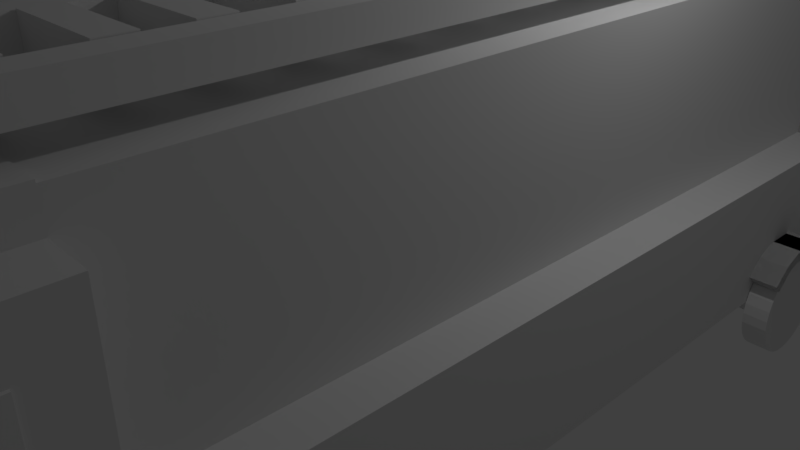# Source: Truck.blend  (saved by Blender 2.79.0; exported with 4.5.12 LTS)
import bpy
from mathutils import Matrix  # noqa: F401  (used for matrix-valued properties, if any)

bpy.ops.wm.read_factory_settings(use_empty=True)
scene = bpy.context.scene
scene.name = 'Scene'

# ---- collections
col_collection_1 = bpy.data.collections.new('Collection 1'); scene.collection.children.link(col_collection_1)

# ---- materials (node trees are filled in below, after node groups)
mat_material = bpy.data.materials.new('Material')
mat_material.alpha_threshold = 0.0
mat_material.use_transparent_shadow = False
mat_material.roughness = 0.5
mat_material.line_color = (0.0, 0.0, 0.0, 1.0)

# ---- material node trees

# ---- world
world_world = bpy.data.worlds.new('World'); scene.world = world_world
world_world.color = (0.05088, 0.05088, 0.05088)
world_world.use_sun_shadow = False
world_world.sun_shadow_jitter_overblur = 0.0
world_world.cycles.sampling_method = 'MANUAL'

# ---- cameras
cam_camera = bpy.data.cameras.new('Camera')
cam_camera.clip_end = 100.0
cam_camera.lens = 35.0
cam_camera.sensor_width = 32.0
cam_camera.sensor_height = 18.0
cam_camera.ortho_scale = 7.314
cam_camera.dof.focus_distance = 0.0
cam_camera.dof.aperture_fstop = 128.0

# ---- lights
light_lamp = bpy.data.lights.new('Lamp', 'POINT')
light_lamp.transmission_factor = 0.0
light_lamp.cutoff_distance = 30.0
light_lamp.energy = 100.0
light_lamp.shadow_buffer_clip_start = 1.001
light_lamp.shadow_soft_size = 0.1
light_lamp.shadow_maximum_resolution = 0.006
light_lamp.use_absolute_resolution = True

# ---- meshes
me_cube = bpy.data.meshes.new('Cube')
me_cube.from_pydata([(1.0, 5.0, -0.2159), (1.0, -5.0, -0.2159), (-1.0, -5.0, -0.2159), (-1.0, 5.0, -0.2159), (1.0, 5.0, 0.2159), (1.0, -5.0, 0.2159), (-1.0, -5.0, 0.2159), (-1.0, 5.0, 0.2159), (3.071, 5.0, -0.2159), (3.071, -5.0, -0.2159), (3.071, 5.0, 0.2159), (3.071, -5.0, 0.2159), (-2.849, -5.0, -0.2159), (-2.849, 5.0, -0.2159), (-2.849, -5.0, 0.2159), (-2.849, 5.0, 0.2159), (-2.849, -5.0, 1.216), (-2.849, 5.0, 1.216), (-3.349, -5.0, 1.216), (-3.349, 5.0, 1.216), (3.071, 5.0, 1.216), (3.071, -5.0, 1.216), (3.571, 5.0, 1.216), (3.571, -5.0, 1.216), (3.071, -6.0, 0.2159), (-3.318, -7.0, 3.153), (3.071, -5.0, 1.216), (3.071, -6.0, 1.216), (3.071, -7.0, -0.2159), (-2.849, -7.0, -0.2159), (-2.849, -7.0, 0.2159), (1.0, -7.0, 1.216), (3.071, -7.0, 1.216), (-1.0, -7.0, 1.216), (-2.849, -7.0, 1.216), (-2.849, -8.0, 0.2159), (3.071, -8.0, 1.216), (-2.849, -8.0, 1.216), (1.0, -9.0, 1.216), (3.071, -9.0, 1.216), (-1.0, -9.0, 1.216), (-2.849, -9.0, 1.216), (3.071, -6.0, 0.2159), (3.071, -6.0, 1.216), (3.071, -5.0, 0.2159), (3.071, -5.0, 1.216), (3.566, -6.0, 0.2159), (3.566, -7.0, 0.2159), (-3.318, -5.0, 0.2159), (-3.318, -7.0, 0.2159), (-2.849, -7.0, 3.153), (-2.849, -5.0, 3.153), (3.071, -6.0, 3.153), (3.071, -7.0, 3.153), (3.071, -6.0, 3.153), (3.071, -5.0, 3.153), (3.566, -7.0, 3.153), (3.566, -6.0, 3.153), (3.566, -6.0, 3.153), (3.566, -5.0, 3.153), (-3.318, -5.0, 3.153), (1.0, -7.0, 1.216), (3.071, -7.0, 1.216), (-1.0, -7.0, 1.216), (-2.849, -7.0, 1.216), (3.071, -8.0, 1.216), (-2.849, -8.0, 1.216), (1.0, -9.0, 1.216), (3.071, -9.0, 1.216), (-1.0, -9.0, 1.216), (-2.849, -9.0, 1.216), (-2.849, -5.0, -0.4338), (-2.849, 5.0, -0.4338), (-3.349, -5.0, -0.4338), (-3.349, 5.0, -0.4338), (3.071, 5.0, -0.475), (3.071, -5.0, -0.475), (3.571, 5.0, -0.475), (3.571, -5.0, -0.475), (-3.495, -5.0, 0.2159), (-3.495, -5.0, -0.2159), (-3.495, -7.0, 0.2159), (-3.495, -7.0, -0.2159), (-3.318, -5.0, 0.4659), (-3.318, -7.0, 0.4659), (-3.318, -5.5, 0.4659), (-3.318, -6.5, 0.4659), (-3.318, -5.5, 2.669), (-3.318, -6.5, 2.669), (-3.428, -5.0, 0.2159), (-3.428, -7.0, 0.2159), (-3.428, -5.0, 0.4659), (-3.428, -7.0, 0.4659), (-3.387, -5.5, 0.4659), (-3.387, -6.5, 0.4659), (-3.387, -5.5, 2.669), (-3.387, -6.5, 2.669), (3.751, -5.0, -0.2159), (3.751, -5.0, 0.2159), (3.751, -7.0, -0.2159), (3.751, -7.0, 0.2159), (3.566, -6.0, 2.669), (3.566, -6.0, 2.669), (3.566, -6.0, 0.4659), (3.566, -7.0, 0.4659), (3.566, -6.0, 0.4659), (3.566, -5.0, 0.4659), (3.566, -5.5, 2.669), (3.566, -5.5, 0.4659), (3.566, -6.5, 0.4659), (3.566, -6.5, 2.669), (3.658, -7.0, 0.2159), (3.658, -5.0, 0.2159), (3.658, -6.0, 0.2159), (3.658, -6.0, 0.4659), (3.658, -7.0, 0.4659), (3.658, -6.0, 0.2159), (3.658, -6.0, 0.4659), (3.658, -5.0, 0.4659), (3.597, -6.0, 2.669), (3.597, -6.0, 0.4659), (3.597, -6.0, 0.4659), (3.597, -5.5, 0.4659), (3.597, -6.0, 2.669), (3.597, -5.5, 2.669), (3.597, -6.5, 0.4659), (3.597, -6.5, 2.669), (-2.849, -7.0, 1.216), (-2.849, -8.0, 1.216), (-2.849, -9.0, 1.216), (-2.849, -7.0, 3.153), (-2.849, -7.0, 1.216), (-2.849, -8.0, 1.216), (-2.849, -8.0, 0.2159), (-2.849, -7.0, 0.2159), (-2.935, -8.0, 0.2159), (-2.935, -7.0, 0.2159), (-2.935, -7.0, -0.2159), (-2.935, -8.0, 1.216), (-2.935, -9.0, 1.216), (-2.935, -9.0, -0.2159), (-2.935, -7.0, 1.216), (-2.935, -8.0, 1.216), (-2.935, -8.0, 0.2159), (-2.935, -7.0, 0.2159), (3.17, -7.0, -0.2159), (3.17, -7.0, 1.216), (3.17, -9.0, 1.216), (3.17, -9.0, -0.2159), (3.071, 5.0, 3.479), (3.071, -5.0, 3.479), (-2.849, -5.0, 3.479), (-2.849, 5.0, 3.479), (3.071, 5.0, 1.216), (3.071, -5.0, 1.216), (3.571, 5.0, 1.216), (3.571, -5.0, 1.216), (-2.849, -5.0, 3.504), (3.071, -5.0, 3.504), (-2.849, -7.0, 3.504), (3.071, -7.0, 3.504), (2.036, 5.0, 0.2159), (-1.924, 5.0, 0.2159), (-2.387, 5.0, 3.479), (3.071, 5.0, 1.032), (2.036, 5.0, 1.032), (-1.924, 5.0, 1.032), (-2.387, 5.0, 1.032), (2.553, 5.0, 1.032), (2.553, 5.0, 2.663), (-2.387, 5.0, 2.663), (-2.387, 5.305, 1.032), (2.553, 5.305, 1.032), (2.553, 5.305, 2.663), (-2.387, 5.305, 2.663), (-1.924, 5.212, 0.2159), (2.036, 5.212, 0.2159), (2.036, 5.212, 1.032), (-1.924, 5.212, 1.032), (2.036, 5.0, -0.3106), (-1.924, 5.0, -0.3106), (-1.924, 5.212, -0.3106), (2.036, 5.212, -0.3106)], [], [(0, 3, 2, 1), (4, 5, 6, 7), (0, 1, 5, 4), (1, 2, 6, 5), (2, 3, 7, 6), (4, 7, 3, 0), (11, 10, 164, 149, 150), (24, 11, 44, 42), (9, 8, 75, 76), (28, 32, 146, 145), (14, 15, 17, 16), (152, 163, 170, 167, 166, 162, 161, 165, 168, 164, 10, 20, 22, 77, 75, 8, 13, 72, 74, 19, 17, 15), (19, 74, 73, 18), (32, 36, 39, 147, 146), (125, 120, 119, 126), (78, 77, 22, 23), (51, 50, 159, 157), (16, 17, 19, 18), (22, 20, 153, 155), (10, 11, 21, 20), (101, 123, 124, 107), (45, 55, 59, 106, 118, 112, 44), (110, 102, 57, 56, 104, 109), (45, 43, 54, 55), (89, 90, 92, 91), (42, 116, 117, 105, 121, 123, 101, 58, 54, 43), (134, 133, 143, 144), (167, 170, 174, 171), (9, 97, 99, 28, 145, 148, 140, 137, 29, 82, 80, 12, 13, 8), (122, 124, 123, 121), (37, 35, 135, 138), (30, 35, 133, 134), (41, 139, 140, 148, 147, 39, 38, 40), (26, 27, 43, 45), (11, 26, 45, 44), (27, 24, 42, 43), (46, 47, 100, 98, 11, 24), (105, 108, 122, 121), (165, 177, 178, 166), (137, 140, 139, 138, 135, 136), (78, 23, 21, 11, 9, 76), (53, 160, 159, 50), (26, 158, 160, 53, 52, 27), (55, 54, 58, 59), (52, 53, 56, 57), (98, 100, 99, 97), (41, 40, 69, 70), (31, 33, 63, 61), (32, 31, 61, 62), (40, 38, 67, 69), (34, 37, 66, 64), (37, 41, 70, 66), (36, 32, 62, 65), (38, 39, 68, 67), (33, 34, 64, 63), (39, 36, 65, 68), (64, 66, 128, 127), (62, 53, 68, 65), (53, 50, 70, 69, 67, 68), (72, 71, 73, 74), (47, 46, 113, 111), (13, 12, 71, 72), (76, 75, 77, 78), (163, 152, 151, 150, 149), (68, 65, 62, 61, 63, 64, 66, 70, 69, 67), (85, 86, 94, 93), (85, 93, 95, 87), (88, 87, 95, 96), (48, 49, 90, 89), (83, 91, 92, 84, 86, 85), (109, 125, 126, 110), (86, 88, 96, 94), (169, 168, 172, 173), (109, 103, 120, 125), (34, 33, 31, 32, 28, 99, 100, 47, 111, 115, 104, 56, 53, 50, 25, 84, 92, 90, 49, 81, 82, 29, 30), (108, 106, 59, 58, 101, 107), (98, 97, 9, 11), (80, 82, 81, 79), (106, 108, 105, 117, 118), (157, 159, 160, 158), (108, 107, 124, 122), (165, 166, 167, 171, 172, 168), (48, 79, 81, 49), (114, 115, 111, 113), (116, 112, 118, 117), (109, 104, 115, 114, 103), (112, 116, 42, 44), (51, 157, 158, 26, 11, 14, 12, 80, 79, 48, 89, 91, 83, 60), (176, 161, 179, 182), (127, 128, 129, 130), (66, 70, 129, 128), (50, 64, 127, 130), (70, 50, 130, 129), (95, 93, 94, 96), (34, 30, 134, 131), (37, 34, 131, 132), (35, 37, 132, 133), (50, 51, 60, 25), (141, 144, 143, 142), (35, 30, 136, 135), (131, 134, 144, 141), (41, 37, 138, 139), (133, 132, 142, 143), (30, 29, 137, 136), (132, 131, 141, 142), (147, 148, 145, 146), (86, 84, 25, 60, 83, 85, 87, 88), (14, 11, 150, 151), (15, 14, 151, 152), (153, 154, 156, 155), (23, 22, 155, 156), (21, 23, 156, 154), (20, 21, 154, 153), (120, 103, 114, 113, 46, 24, 27, 52, 57, 102, 119), (169, 173, 174, 170), (162, 166, 178, 175), (110, 126, 119, 102), (165, 161, 176, 177), (169, 170, 163, 149, 164, 168), (173, 172, 171, 174), (175, 178, 177, 176), (14, 16, 18, 73, 71, 12), (179, 180, 181, 182), (175, 176, 182, 181), (161, 162, 180, 179), (162, 175, 181, 180)])
me_cube.materials.append(mat_material)
me_cube.use_remesh_preserve_volume = False
me_cube.use_remesh_preserve_attributes = False
me_cube.use_mirror_vertex_groups = False
me_cube.update()
me_cube_024 = bpy.data.meshes.new('Cube.024')
me_cube_024.from_pydata([(-1.0, -1.0, -1.0), (-1.0, -1.0, 1.0), (-1.0, 1.0, -1.0), (-1.0, 1.0, 1.0), (1.0, -1.0, -1.0), (1.0, -1.0, 1.0), (1.0, 1.0, -1.0), (1.0, 1.0, 1.0)], [], [(0, 1, 3, 2), (2, 3, 7, 6), (6, 7, 5, 4), (4, 5, 1, 0), (2, 6, 4, 0), (7, 3, 1, 5)])
me_cube_024.use_remesh_preserve_volume = False
me_cube_024.use_remesh_preserve_attributes = False
me_cube_024.use_mirror_vertex_groups = False
me_cube_024.update()
me_cube_023 = bpy.data.meshes.new('Cube.023')
me_cube_023.from_pydata([(-1.0, -1.0, -1.0), (-1.0, -1.0, 1.0), (-1.0, 1.0, -1.0), (-1.0, 1.0, 1.0), (1.0, -1.0, -1.0), (1.0, -1.0, 1.0), (1.0, 1.0, -1.0), (1.0, 1.0, 1.0)], [], [(0, 1, 3, 2), (2, 3, 7, 6), (6, 7, 5, 4), (4, 5, 1, 0), (2, 6, 4, 0), (7, 3, 1, 5)])
me_cube_023.use_remesh_preserve_volume = False
me_cube_023.use_remesh_preserve_attributes = False
me_cube_023.use_mirror_vertex_groups = False
me_cube_023.update()
me_cube_022 = bpy.data.meshes.new('Cube.022')
me_cube_022.from_pydata([(-1.0, -1.0, -1.0), (-1.0, -1.0, 1.0), (-1.0, 1.0, -1.0), (-1.0, 1.0, 1.0), (1.0, -1.0, -1.0), (1.0, -1.0, 1.0), (1.0, 1.0, -1.0), (1.0, 1.0, 1.0)], [], [(0, 1, 3, 2), (2, 3, 7, 6), (6, 7, 5, 4), (4, 5, 1, 0), (2, 6, 4, 0), (7, 3, 1, 5)])
me_cube_022.use_remesh_preserve_volume = False
me_cube_022.use_remesh_preserve_attributes = False
me_cube_022.use_mirror_vertex_groups = False
me_cube_022.update()
me_cube_013 = bpy.data.meshes.new('Cube.013')
me_cube_013.from_pydata([(-1.0, -1.0, -1.0), (-1.0, -1.0, 1.0), (-1.0, 1.0, -1.0), (-1.0, 1.0, 1.0), (1.0, -1.0, -1.0), (1.0, -1.0, 1.0), (1.0, 1.0, -1.0), (1.0, 1.0, 1.0), (-1.0, -49.93, -1.0), (-1.0, -49.93, 1.0), (-1.0, -47.93, -1.0), (-1.0, -47.93, 1.0), (1.0, -49.93, -1.0), (1.0, -49.93, 1.0), (1.0, -47.93, -1.0), (1.0, -47.93, 1.0), (-1.0, -55.03, -1.0), (-1.0, -55.03, 1.0), (-1.0, -53.03, -1.0), (-1.0, -53.03, 1.0), (1.0, -55.03, -1.0), (1.0, -55.03, 1.0), (1.0, -53.03, -1.0), (1.0, -53.03, 1.0), (-1.0, -59.87, -1.0), (-1.0, -59.87, 1.0), (-1.0, -57.87, -1.0), (-1.0, -57.87, 1.0), (1.0, -59.87, -1.0), (1.0, -59.87, 1.0), (1.0, -57.87, -1.0), (1.0, -57.87, 1.0), (-1.0, -45.52, -1.0), (-1.0, -45.52, 1.0), (-1.0, -43.52, -1.0), (-1.0, -43.52, 1.0), (1.0, -45.52, -1.0), (1.0, -45.52, 1.0), (1.0, -43.52, -1.0), (1.0, -43.52, 1.0), (-1.0, -40.68, -1.0), (-1.0, -40.68, 1.0), (-1.0, -38.68, -1.0), (-1.0, -38.68, 1.0), (1.0, -40.68, -1.0), (1.0, -40.68, 1.0), (1.0, -38.68, -1.0), (1.0, -38.68, 1.0), (-1.0, -35.58, -1.0), (-1.0, -35.58, 1.0), (-1.0, -33.58, -1.0), (-1.0, -33.58, 1.0), (1.0, -35.58, -1.0), (1.0, -35.58, 1.0), (1.0, -33.58, -1.0), (1.0, -33.58, 1.0), (-1.0, -30.42, -1.0), (-1.0, -30.42, 1.0), (-1.0, -28.42, -1.0), (-1.0, -28.42, 1.0), (1.0, -30.42, -1.0), (1.0, -30.42, 1.0), (1.0, -28.42, -1.0), (1.0, -28.42, 1.0), (-1.0, -25.69, -1.0), (-1.0, -25.69, 1.0), (-1.0, -23.69, -1.0), (-1.0, -23.69, 1.0), (1.0, -25.69, -1.0), (1.0, -25.69, 1.0), (1.0, -23.69, -1.0), (1.0, -23.69, 1.0), (-1.0, -5.731, -1.0), (-1.0, -5.731, 1.0), (-1.0, -3.731, -1.0), (-1.0, -3.731, 1.0), (1.0, -5.731, -1.0), (1.0, -5.731, 1.0), (1.0, -3.731, -1.0), (1.0, -3.731, 1.0), (-1.0, -10.89, -1.0), (-1.0, -10.89, 1.0), (-1.0, -8.889, -1.0), (-1.0, -8.889, 1.0), (1.0, -10.89, -1.0), (1.0, -10.89, 1.0), (1.0, -8.889, -1.0), (1.0, -8.889, 1.0), (-1.0, -15.99, -1.0), (-1.0, -15.99, 1.0), (-1.0, -13.99, -1.0), (-1.0, -13.99, 1.0), (1.0, -15.99, -1.0), (1.0, -15.99, 1.0), (1.0, -13.99, -1.0), (1.0, -13.99, 1.0), (-1.0, -20.83, -1.0), (-1.0, -20.83, 1.0), (-1.0, -18.83, -1.0), (-1.0, -18.83, 1.0), (1.0, -20.83, -1.0), (1.0, -20.83, 1.0), (1.0, -18.83, -1.0), (1.0, -18.83, 1.0), (-1.002, 5.849, 0.923), (-1.002, 5.849, -0.9921), (-1.002, -65.87, 0.923), (-1.002, -65.87, -0.9921), (-1.579, 5.849, 0.923), (-1.579, 5.849, -0.9921), (-1.579, -65.87, 0.923), (-1.579, -65.87, -0.9921), (1.595, 5.849, 0.923), (1.595, 5.849, -0.9921), (1.595, -65.87, 0.923), (1.595, -65.87, -0.9921), (1.018, 5.849, 0.923), (1.018, 5.849, -0.9921), (1.018, -65.87, 0.923), (1.018, -65.87, -0.9921)], [], [(0, 1, 3, 2), (2, 3, 7, 6), (6, 7, 5, 4), (4, 5, 1, 0), (2, 6, 4, 0), (7, 3, 1, 5), (8, 9, 11, 10), (10, 11, 15, 14), (14, 15, 13, 12), (12, 13, 9, 8), (10, 14, 12, 8), (15, 11, 9, 13), (16, 17, 19, 18), (18, 19, 23, 22), (22, 23, 21, 20), (20, 21, 17, 16), (18, 22, 20, 16), (23, 19, 17, 21), (24, 25, 27, 26), (26, 27, 31, 30), (30, 31, 29, 28), (28, 29, 25, 24), (26, 30, 28, 24), (31, 27, 25, 29), (32, 33, 35, 34), (34, 35, 39, 38), (38, 39, 37, 36), (36, 37, 33, 32), (34, 38, 36, 32), (39, 35, 33, 37), (40, 41, 43, 42), (42, 43, 47, 46), (46, 47, 45, 44), (44, 45, 41, 40), (42, 46, 44, 40), (47, 43, 41, 45), (48, 49, 51, 50), (50, 51, 55, 54), (54, 55, 53, 52), (52, 53, 49, 48), (50, 54, 52, 48), (55, 51, 49, 53), (56, 57, 59, 58), (58, 59, 63, 62), (62, 63, 61, 60), (60, 61, 57, 56), (58, 62, 60, 56), (63, 59, 57, 61), (64, 65, 67, 66), (66, 67, 71, 70), (70, 71, 69, 68), (68, 69, 65, 64), (66, 70, 68, 64), (71, 67, 65, 69), (72, 73, 75, 74), (74, 75, 79, 78), (78, 79, 77, 76), (76, 77, 73, 72), (74, 78, 76, 72), (79, 75, 73, 77), (80, 81, 83, 82), (82, 83, 87, 86), (86, 87, 85, 84), (84, 85, 81, 80), (82, 86, 84, 80), (87, 83, 81, 85), (88, 89, 91, 90), (90, 91, 95, 94), (94, 95, 93, 92), (92, 93, 89, 88), (90, 94, 92, 88), (95, 91, 89, 93), (96, 97, 99, 98), (98, 99, 103, 102), (102, 103, 101, 100), (100, 101, 97, 96), (98, 102, 100, 96), (103, 99, 97, 101), (104, 105, 107, 106), (106, 107, 111, 110), (110, 111, 109, 108), (108, 109, 105, 104), (106, 110, 108, 104), (111, 107, 105, 109), (112, 113, 115, 114), (114, 115, 119, 118), (118, 119, 117, 116), (116, 117, 113, 112), (114, 118, 116, 112), (119, 115, 113, 117)])
me_cube_013.use_remesh_preserve_volume = False
me_cube_013.use_remesh_preserve_attributes = False
me_cube_013.use_mirror_vertex_groups = False
me_cube_013.update()
me_cube_006 = bpy.data.meshes.new('Cube.006')
me_cube_006.from_pydata([(-1.0, -1.0, -1.0), (-1.0, -1.0, 1.0), (-1.0, 1.0, -1.0), (-1.0, 1.0, 1.0), (1.0, -1.0, -1.0), (1.0, -1.0, 1.0), (1.0, 1.0, -1.0), (1.0, 1.0, 1.0), (-1.0, 1.0, 1.0), (-1.0, 1.0, -1.0), (1.0, 1.0, -1.0), (1.0, 1.0, 1.0), (-1.0, 1.0, 1.0), (-1.0, 1.0, -1.0), (1.0, 1.0, -1.0), (1.0, 1.0, 1.0), (-1.0, 1.201, 0.885), (-1.0, 1.588, -0.885), (1.0, 1.588, -0.885), (1.0, 1.201, 0.885), (-1.0, 2.365, 2.353), (-1.0, 2.829, 0.6947), (1.0, 2.829, 0.6947), (1.0, 2.365, 2.353), (-1.0, 3.018, 3.401), (-1.0, 3.575, 1.918), (1.0, 3.575, 1.918), (1.0, 3.018, 3.401), (-1.0, 4.08, 5.716), (-1.0, 4.637, 4.234), (1.0, 4.637, 4.234), (1.0, 4.08, 5.716), (-1.0, -1.516, -0.925), (-1.0, -1.201, 0.925), (1.0, -1.201, 0.925), (1.0, -1.516, -0.925), (-1.0, -2.854, 0.4788), (-1.0, -2.271, 1.904), (1.0, -2.271, 1.904), (1.0, -2.854, 0.4788), (-1.0, -4.057, 3.333), (-1.0, -3.475, 4.758), (1.0, -3.475, 4.758), (1.0, -4.057, 3.333)], [], [(0, 1, 3, 2), (3, 7, 11, 8), (6, 7, 5, 4), (1, 0, 32, 33), (2, 6, 4, 0), (7, 3, 1, 5), (8, 11, 15, 12), (2, 3, 8, 9), (7, 6, 10, 11), (6, 2, 9, 10), (15, 14, 18, 19), (9, 8, 12, 13), (11, 10, 14, 15), (10, 9, 13, 14), (16, 19, 23, 20), (14, 13, 17, 18), (12, 15, 19, 16), (13, 12, 16, 17), (20, 23, 27, 24), (17, 16, 20, 21), (19, 18, 22, 23), (18, 17, 21, 22), (27, 26, 30, 31), (21, 20, 24, 25), (23, 22, 26, 27), (22, 21, 25, 26), (29, 28, 31, 30), (26, 25, 29, 30), (24, 27, 31, 28), (25, 24, 28, 29), (33, 32, 36, 37), (0, 4, 35, 32), (5, 1, 33, 34), (4, 5, 34, 35), (38, 37, 41, 42), (34, 33, 37, 38), (35, 34, 38, 39), (32, 35, 39, 36), (43, 42, 41, 40), (39, 38, 42, 43), (36, 39, 43, 40), (37, 36, 40, 41)])
me_cube_006.use_remesh_preserve_volume = False
me_cube_006.use_remesh_preserve_attributes = False
me_cube_006.use_mirror_vertex_groups = False
me_cube_006.update()
me_cube_005 = bpy.data.meshes.new('Cube.005')
me_cube_005.from_pydata([(-1.0, -1.0, -1.0), (-1.0, -1.0, 1.0), (-1.0, 1.0, -1.0), (-1.0, 1.0, 1.0), (1.0, -1.0, -1.0), (1.0, -1.0, 1.0), (1.0, 1.0, -1.0), (1.0, 1.0, 1.0), (-1.0, 1.0, 1.0), (-1.0, 1.0, -1.0), (1.0, 1.0, -1.0), (1.0, 1.0, 1.0), (-1.0, 1.0, 1.0), (-1.0, 1.0, -1.0), (1.0, 1.0, -1.0), (1.0, 1.0, 1.0), (-1.0, 1.201, 0.885), (-1.0, 1.588, -0.885), (1.0, 1.588, -0.885), (1.0, 1.201, 0.885), (-1.0, 2.365, 2.353), (-1.0, 2.829, 0.6947), (1.0, 2.829, 0.6947), (1.0, 2.365, 2.353), (-1.0, 3.018, 3.401), (-1.0, 3.575, 1.918), (1.0, 3.575, 1.918), (1.0, 3.018, 3.401), (-1.0, 4.08, 5.716), (-1.0, 4.637, 4.234), (1.0, 4.637, 4.234), (1.0, 4.08, 5.716), (-1.0, -1.516, -0.925), (-1.0, -1.201, 0.925), (1.0, -1.201, 0.925), (1.0, -1.516, -0.925), (-1.0, -2.854, 0.4788), (-1.0, -2.271, 1.904), (1.0, -2.271, 1.904), (1.0, -2.854, 0.4788), (-1.0, -4.057, 3.333), (-1.0, -3.475, 4.758), (1.0, -3.475, 4.758), (1.0, -4.057, 3.333)], [], [(3, 7, 11, 8), (2, 6, 4, 0), (7, 3, 1, 5), (8, 11, 15, 12), (2, 3, 8, 9), (7, 6, 10, 11), (6, 2, 9, 10), (0, 32, 36, 40, 41, 37, 33, 1, 3, 2), (9, 8, 12, 13), (11, 10, 14, 15), (10, 9, 13, 14), (16, 19, 23, 20), (14, 13, 17, 18), (12, 15, 19, 16), (22, 26, 30, 31, 27, 23, 19, 15, 14, 18), (20, 23, 27, 24), (18, 17, 21, 22), (22, 21, 25, 26), (29, 28, 31, 30), (26, 25, 29, 30), (24, 27, 31, 28), (20, 24, 28, 29, 25, 21, 17, 13, 12, 16), (0, 4, 35, 32), (5, 1, 33, 34), (38, 42, 43, 39, 35, 4, 6, 7, 5, 34), (38, 37, 41, 42), (34, 33, 37, 38), (32, 35, 39, 36), (43, 42, 41, 40), (36, 39, 43, 40)])
me_cube_005.use_remesh_preserve_volume = False
me_cube_005.use_remesh_preserve_attributes = False
me_cube_005.use_mirror_vertex_groups = False
me_cube_005.update()
me_cube_004 = bpy.data.meshes.new('Cube.004')
me_cube_004.from_pydata([(-1.0, -1.0, -1.0), (-1.0, -1.0, 1.0), (-1.0, 1.0, -1.0), (-1.0, 1.0, 1.0), (1.0, -1.0, -1.0), (1.0, -1.0, 1.0), (1.0, 1.0, -1.0), (1.0, 1.0, 1.0), (-1.0, 1.0, 1.0), (-1.0, 1.0, -1.0), (1.0, 1.0, -1.0), (1.0, 1.0, 1.0), (-1.0, 1.0, 1.0), (-1.0, 1.0, -1.0), (1.0, 1.0, -1.0), (1.0, 1.0, 1.0), (-1.0, 1.201, 0.885), (-1.0, 1.588, -0.885), (1.0, 1.588, -0.885), (1.0, 1.201, 0.885), (-1.0, 2.365, 2.353), (-1.0, 2.829, 0.6947), (1.0, 2.829, 0.6947), (1.0, 2.365, 2.353), (-1.0, 3.018, 3.401), (-1.0, 3.575, 1.918), (1.0, 3.575, 1.918), (1.0, 3.018, 3.401), (-1.0, 4.08, 5.716), (-1.0, 4.637, 4.234), (1.0, 4.637, 4.234), (1.0, 4.08, 5.716), (-1.0, -1.516, -0.925), (-1.0, -1.201, 0.925), (1.0, -1.201, 0.925), (1.0, -1.516, -0.925), (-1.0, -2.854, 0.4788), (-1.0, -2.271, 1.904), (1.0, -2.271, 1.904), (1.0, -2.854, 0.4788), (-1.0, -4.057, 3.333), (-1.0, -3.475, 4.758), (1.0, -3.475, 4.758), (1.0, -4.057, 3.333)], [], [(0, 1, 3, 2), (3, 7, 11, 8), (6, 7, 5, 4), (1, 0, 32, 33), (2, 6, 4, 0), (7, 3, 1, 5), (8, 11, 15, 12), (2, 3, 8, 9), (7, 6, 10, 11), (6, 2, 9, 10), (15, 14, 18, 19), (9, 8, 12, 13), (11, 10, 14, 15), (10, 9, 13, 14), (16, 19, 23, 20), (14, 13, 17, 18), (12, 15, 19, 16), (13, 12, 16, 17), (20, 23, 27, 24), (17, 16, 20, 21), (19, 18, 22, 23), (18, 17, 21, 22), (27, 26, 30, 31), (21, 20, 24, 25), (23, 22, 26, 27), (22, 21, 25, 26), (29, 28, 31, 30), (26, 25, 29, 30), (24, 27, 31, 28), (25, 24, 28, 29), (33, 32, 36, 37), (0, 4, 35, 32), (5, 1, 33, 34), (4, 5, 34, 35), (38, 37, 41, 42), (34, 33, 37, 38), (35, 34, 38, 39), (32, 35, 39, 36), (43, 42, 41, 40), (39, 38, 42, 43), (36, 39, 43, 40), (37, 36, 40, 41)])
me_cube_004.use_remesh_preserve_volume = False
me_cube_004.use_remesh_preserve_attributes = False
me_cube_004.use_mirror_vertex_groups = False
me_cube_004.update()
me_cube_003 = bpy.data.meshes.new('Cube.003')
me_cube_003.from_pydata([(-1.0, -1.0, -1.0), (-1.0, -1.0, 1.0), (-1.0, 1.0, -1.0), (-1.0, 1.0, 1.0), (1.0, -1.0, -1.0), (1.0, -1.0, 1.0), (1.0, 1.0, -1.0), (1.0, 1.0, 1.0), (-1.0, 1.0, 1.0), (-1.0, 1.0, -1.0), (1.0, 1.0, -1.0), (1.0, 1.0, 1.0), (-1.0, 1.0, 1.0), (-1.0, 1.0, -1.0), (1.0, 1.0, -1.0), (1.0, 1.0, 1.0), (-1.0, 1.201, 0.885), (-1.0, 1.588, -0.885), (1.0, 1.588, -0.885), (1.0, 1.201, 0.885), (-1.0, 2.365, 2.353), (-1.0, 2.829, 0.6947), (1.0, 2.829, 0.6947), (1.0, 2.365, 2.353), (-1.0, 3.018, 3.401), (-1.0, 3.575, 1.918), (1.0, 3.575, 1.918), (1.0, 3.018, 3.401), (-1.0, 4.08, 5.716), (-1.0, 4.637, 4.234), (1.0, 4.637, 4.234), (1.0, 4.08, 5.716), (-1.0, -1.516, -0.925), (-1.0, -1.201, 0.925), (1.0, -1.201, 0.925), (1.0, -1.516, -0.925), (-1.0, -2.854, 0.4788), (-1.0, -2.271, 1.904), (1.0, -2.271, 1.904), (1.0, -2.854, 0.4788), (-1.0, -4.057, 3.333), (-1.0, -3.475, 4.758), (1.0, -3.475, 4.758), (1.0, -4.057, 3.333)], [], [(0, 1, 3, 2), (3, 7, 11, 8), (6, 7, 5, 4), (1, 0, 32, 33), (2, 6, 4, 0), (7, 3, 1, 5), (8, 11, 15, 12), (2, 3, 8, 9), (7, 6, 10, 11), (6, 2, 9, 10), (15, 14, 18, 19), (9, 8, 12, 13), (11, 10, 14, 15), (10, 9, 13, 14), (16, 19, 23, 20), (14, 13, 17, 18), (12, 15, 19, 16), (13, 12, 16, 17), (20, 23, 27, 24), (17, 16, 20, 21), (19, 18, 22, 23), (18, 17, 21, 22), (27, 26, 30, 31), (21, 20, 24, 25), (23, 22, 26, 27), (22, 21, 25, 26), (29, 28, 31, 30), (26, 25, 29, 30), (24, 27, 31, 28), (25, 24, 28, 29), (33, 32, 36, 37), (0, 4, 35, 32), (5, 1, 33, 34), (4, 5, 34, 35), (38, 37, 41, 42), (34, 33, 37, 38), (35, 34, 38, 39), (32, 35, 39, 36), (43, 42, 41, 40), (39, 38, 42, 43), (36, 39, 43, 40), (37, 36, 40, 41)])
me_cube_003.use_remesh_preserve_volume = False
me_cube_003.use_remesh_preserve_attributes = False
me_cube_003.use_mirror_vertex_groups = False
me_cube_003.update()
me_cube_002 = bpy.data.meshes.new('Cube.002')
me_cube_002.from_pydata([(-1.0, -1.0, -1.0), (-1.0, -1.0, 1.0), (-1.0, 1.0, -1.0), (-1.0, 1.0, 1.0), (1.0, -1.0, -1.0), (1.0, -1.0, 1.0), (1.0, 1.0, -1.0), (1.0, 1.0, 1.0), (-1.0, 1.0, 1.0), (-1.0, 1.0, -1.0), (1.0, 1.0, -1.0), (1.0, 1.0, 1.0), (-1.0, 1.0, 1.0), (-1.0, 1.0, -1.0), (1.0, 1.0, -1.0), (1.0, 1.0, 1.0), (-1.0, 1.201, 0.885), (-1.0, 1.588, -0.885), (1.0, 1.588, -0.885), (1.0, 1.201, 0.885), (-1.0, 2.365, 2.353), (-1.0, 2.829, 0.6947), (1.0, 2.829, 0.6947), (1.0, 2.365, 2.353), (-1.0, 3.018, 3.401), (-1.0, 3.575, 1.918), (1.0, 3.575, 1.918), (1.0, 3.018, 3.401), (-1.0, 4.08, 5.716), (-1.0, 4.637, 4.234), (1.0, 4.637, 4.234), (1.0, 4.08, 5.716), (-1.0, -1.516, -0.925), (-1.0, -1.201, 0.925), (1.0, -1.201, 0.925), (1.0, -1.516, -0.925), (-1.0, -2.854, 0.4788), (-1.0, -2.271, 1.904), (1.0, -2.271, 1.904), (1.0, -2.854, 0.4788), (-1.0, -4.057, 3.333), (-1.0, -3.475, 4.758), (1.0, -3.475, 4.758), (1.0, -4.057, 3.333)], [], [(0, 1, 3, 2), (3, 7, 11, 8), (6, 7, 5, 4), (1, 0, 32, 33), (2, 6, 4, 0), (7, 3, 1, 5), (8, 11, 15, 12), (2, 3, 8, 9), (7, 6, 10, 11), (6, 2, 9, 10), (15, 14, 18, 19), (9, 8, 12, 13), (11, 10, 14, 15), (10, 9, 13, 14), (16, 19, 23, 20), (14, 13, 17, 18), (12, 15, 19, 16), (13, 12, 16, 17), (20, 23, 27, 24), (17, 16, 20, 21), (19, 18, 22, 23), (18, 17, 21, 22), (27, 26, 30, 31), (21, 20, 24, 25), (23, 22, 26, 27), (22, 21, 25, 26), (29, 28, 31, 30), (26, 25, 29, 30), (24, 27, 31, 28), (25, 24, 28, 29), (33, 32, 36, 37), (0, 4, 35, 32), (5, 1, 33, 34), (4, 5, 34, 35), (38, 37, 41, 42), (34, 33, 37, 38), (35, 34, 38, 39), (32, 35, 39, 36), (43, 42, 41, 40), (39, 38, 42, 43), (36, 39, 43, 40), (37, 36, 40, 41)])
me_cube_002.use_remesh_preserve_volume = False
me_cube_002.use_remesh_preserve_attributes = False
me_cube_002.use_mirror_vertex_groups = False
me_cube_002.update()
me_cube_001 = bpy.data.meshes.new('Cube.001')
me_cube_001.from_pydata([(-1.0, -1.0, -1.0), (-1.0, -1.0, 1.0), (-1.0, 1.0, -1.0), (-1.0, 1.0, 1.0), (1.0, -1.0, -1.0), (1.0, -1.0, 1.0), (1.0, 1.0, -1.0), (1.0, 1.0, 1.0), (-1.0, 1.0, -1.0), (-1.0, -1.0, -1.0), (-1.0, -1.0, 1.0), (-1.0, 1.0, 1.0), (1.0, 1.0, -1.0), (1.0, 1.0, 1.0), (1.0, -1.0, -1.0), (1.0, -1.0, 1.0), (7.487, 1.0, 1.0), (7.487, 1.0, -1.0), (7.487, -1.0, -1.0), (7.487, -1.0, 1.0), (-10.59, 1.0, -1.0), (-10.59, -1.0, -1.0), (-10.59, -1.0, 1.0), (-10.59, 1.0, 1.0), (-1.0, 24.91, 1.0), (-1.0, 24.91, -1.0), (1.0, 24.91, -1.0), (1.0, 24.91, 1.0), (-1.0, 24.91, 1.0), (-1.0, 24.91, -1.0), (1.0, 24.91, -1.0), (1.0, 24.91, 1.0), (-1.0, 27.11, 1.0), (-1.0, 27.11, -1.0), (1.0, 27.11, -1.0), (1.0, 27.11, 1.0), (-10.39, 24.91, 1.0), (-10.39, 24.91, -1.0), (-10.39, 27.11, 1.0), (-10.39, 27.11, -1.0), (7.433, 24.91, 1.0), (7.433, 24.91, -1.0), (7.433, 27.11, 1.0), (7.433, 27.11, -1.0)], [], [(0, 2, 3, 1), (2, 6, 7, 3), (6, 4, 5, 7), (4, 0, 1, 5), (2, 0, 4, 6), (7, 5, 1, 3), (10, 11, 23, 22), (13, 12, 26, 27), (13, 15, 19, 16), (14, 15, 10, 9), (8, 12, 14, 9), (13, 11, 10, 15), (17, 16, 19, 18), (12, 13, 16, 17), (15, 14, 18, 19), (14, 12, 17, 18), (21, 22, 23, 20), (8, 9, 21, 20), (11, 8, 20, 23), (9, 10, 22, 21), (24, 27, 31, 28), (12, 8, 25, 26), (11, 13, 27, 24), (8, 11, 24, 25), (31, 30, 41, 40), (25, 24, 28, 29), (27, 26, 30, 31), (26, 25, 29, 30), (33, 32, 35, 34), (30, 29, 33, 34), (28, 31, 35, 32), (33, 29, 37, 39), (37, 36, 38, 39), (32, 33, 39, 38), (28, 32, 38, 36), (29, 28, 36, 37), (40, 41, 43, 42), (30, 34, 43, 41), (35, 31, 40, 42), (34, 35, 42, 43)])
me_cube_001.use_remesh_preserve_volume = False
me_cube_001.use_remesh_preserve_attributes = False
me_cube_001.use_mirror_vertex_groups = False
me_cube_001.update()
me_circle_003 = bpy.data.meshes.new('Circle.003')
me_circle_003.from_pydata([(0.0, 1.0, 0.0), (-0.1951, 0.9808, 0.0), (-0.3827, 0.9239, 0.0), (-0.5556, 0.8315, 0.0), (-0.7071, 0.7071, 0.0), (-0.8315, 0.5556, 0.0), (-0.9239, 0.3827, 0.0), (-0.9808, 0.1951, 0.0), (-1.0, 7.55e-08, 0.0), (-0.9808, -0.1951, 0.0), (-0.9239, -0.3827, 0.0), (-0.8315, -0.5556, 0.0), (-0.7071, -0.7071, 0.0), (-0.5556, -0.8315, 0.0), (-0.3827, -0.9239, 0.0), (-0.1951, -0.9808, 0.0), (3.258e-07, -1.0, 0.0), (0.1951, -0.9808, 0.0), (0.3827, -0.9239, 0.0), (0.5556, -0.8315, 0.0), (0.7071, -0.7071, 0.0), (0.8315, -0.5556, 0.0), (0.9239, -0.3827, 0.0), (0.9808, -0.1951, 0.0), (1.0, 9.656e-07, 0.0), (0.9808, 0.1951, 0.0), (0.9239, 0.3827, 0.0), (0.8315, 0.5556, 0.0), (0.7071, 0.7071, 0.0), (0.5556, 0.8315, 0.0), (0.3827, 0.9239, 0.0), (0.1951, 0.9808, 0.0), (-0.1951, 0.9808, 0.1651), (0.0, 1.0, 0.1651), (-0.3827, 0.9239, 0.1651), (-0.5556, 0.8315, 0.1651), (-0.7071, 0.7071, 0.1651), (-0.8315, 0.5556, 0.1651), (-0.9239, 0.3827, 0.1651), (-0.9808, 0.1951, 0.1651), (-1.0, 7.55e-08, 0.1651), (-0.9808, -0.1951, 0.1651), (-0.9239, -0.3827, 0.1651), (-0.8315, -0.5556, 0.1651), (-0.7071, -0.7071, 0.1651), (-0.5556, -0.8315, 0.1651), (-0.3827, -0.9239, 0.1651), (-0.1951, -0.9808, 0.1651), (3.258e-07, -1.0, 0.1651), (0.1951, -0.9808, 0.1651), (0.3827, -0.9239, 0.1651), (0.5556, -0.8315, 0.1651), (0.7071, -0.7071, 0.1651), (0.8315, -0.5556, 0.1651), (0.9239, -0.3827, 0.1651), (0.9808, -0.1951, 0.1651), (1.0, 9.656e-07, 0.1651), (0.9808, 0.1951, 0.1651), (0.9239, 0.3827, 0.1651), (0.8315, 0.5556, 0.1651), (0.7071, 0.7071, 0.1651), (0.5556, 0.8315, 0.1651), (0.3827, 0.9239, 0.1651), (0.1951, 0.9808, 0.1651), (-0.1951, 0.9808, -0.2876), (-1.776e-15, 1.0, -0.2876), (-0.3827, 0.9239, -0.2876), (-0.5556, 0.8315, -0.2876), (-0.7071, 0.7071, -0.2876), (-0.8315, 0.5556, -0.2876), (-0.9239, 0.3827, -0.2876), (-0.9808, 0.1951, -0.2876), (-1.0, 7.55e-08, -0.2876), (-0.9808, -0.1951, -0.2876), (-0.9239, -0.3827, -0.2876), (-0.8315, -0.5556, -0.2876), (-0.7071, -0.7071, -0.2876), (-0.5556, -0.8315, -0.2876), (-0.3827, -0.9239, -0.2876), (-0.1951, -0.9808, -0.2876), (3.258e-07, -1.0, -0.2876), (0.1951, -0.9808, -0.2876), (0.3827, -0.9239, -0.2876), (0.5556, -0.8315, -0.2876), (0.7071, -0.7071, -0.2876), (0.8315, -0.5556, -0.2876), (0.9239, -0.3827, -0.2876), (0.9808, -0.1951, -0.2876), (1.0, 9.656e-07, -0.2876), (0.9808, 0.1951, -0.2876), (0.9239, 0.3827, -0.2876), (0.8315, 0.5556, -0.2876), (0.7071, 0.7071, -0.2876), (0.5556, 0.8315, -0.2876), (0.3827, 0.9239, -0.2876), (0.1951, 0.9808, -0.2876)], [(1, 0), (2, 1), (3, 2), (4, 3), (5, 4), (6, 5), (7, 6), (8, 7), (9, 8), (10, 9), (11, 10), (12, 11), (13, 12), (14, 13), (15, 14), (16, 15), (17, 16), (18, 17), (19, 18), (20, 19), (21, 20), (22, 21), (23, 22), (24, 23), (25, 24), (26, 25), (27, 26), (28, 27), (29, 28), (30, 29), (31, 30), (0, 31)], [(51, 83, 84, 52), (32, 34, 35, 36, 37, 38, 39, 40, 41, 42, 43, 44, 45, 46, 47, 48, 49, 50, 51, 52, 53, 54, 55, 56, 57, 58, 59, 60, 61, 62, 63, 33), (40, 72, 73, 41), (48, 80, 81, 49), (36, 68, 69, 37), (45, 77, 78, 46), (61, 93, 94, 62), (56, 88, 89, 57), (59, 91, 92, 60), (47, 79, 80, 48), (63, 95, 65, 33), (46, 78, 79, 47), (62, 94, 95, 63), (35, 67, 68, 36), (50, 82, 83, 51), (41, 73, 74, 42), (52, 84, 85, 53), (32, 64, 66, 34), (38, 70, 71, 39), (55, 87, 88, 56), (39, 71, 72, 40), (34, 66, 67, 35), (49, 81, 82, 50), (43, 75, 76, 44), (42, 74, 75, 43), (37, 69, 70, 38), (58, 90, 91, 59), (53, 85, 86, 54), (58, 57, 89, 90), (44, 76, 77, 45), (33, 65, 64, 32), (54, 86, 87, 55), (64, 65, 95, 94, 93, 92, 91, 90, 89, 88, 87, 86, 85, 84, 83, 82, 81, 80, 79, 78, 77, 76, 75, 74, 73, 72, 71, 70, 69, 68, 67, 66), (60, 92, 93, 61)])
me_circle_003.use_remesh_preserve_volume = False
me_circle_003.use_remesh_preserve_attributes = False
me_circle_003.use_mirror_vertex_groups = False
me_circle_003.update()
me_circle_002 = bpy.data.meshes.new('Circle.002')
me_circle_002.from_pydata([(0.0, 1.0, 0.0), (-0.1951, 0.9808, 0.0), (-0.3827, 0.9239, 0.0), (-0.5556, 0.8315, 0.0), (-0.7071, 0.7071, 0.0), (-0.8315, 0.5556, 0.0), (-0.9239, 0.3827, 0.0), (-0.9808, 0.1951, 0.0), (-1.0, 7.55e-08, 0.0), (-0.9808, -0.1951, 0.0), (-0.9239, -0.3827, 0.0), (-0.8315, -0.5556, 0.0), (-0.7071, -0.7071, 0.0), (-0.5556, -0.8315, 0.0), (-0.3827, -0.9239, 0.0), (-0.1951, -0.9808, 0.0), (3.258e-07, -1.0, 0.0), (0.1951, -0.9808, 0.0), (0.3827, -0.9239, 0.0), (0.5556, -0.8315, 0.0), (0.7071, -0.7071, 0.0), (0.8315, -0.5556, 0.0), (0.9239, -0.3827, 0.0), (0.9808, -0.1951, 0.0), (1.0, 9.656e-07, 0.0), (0.9808, 0.1951, 0.0), (0.9239, 0.3827, 0.0), (0.8315, 0.5556, 0.0), (0.7071, 0.7071, 0.0), (0.5556, 0.8315, 0.0), (0.3827, 0.9239, 0.0), (0.1951, 0.9808, 0.0), (-0.1951, 0.9808, 0.1651), (0.0, 1.0, 0.1651), (-0.3827, 0.9239, 0.1651), (-0.5556, 0.8315, 0.1651), (-0.7071, 0.7071, 0.1651), (-0.8315, 0.5556, 0.1651), (-0.9239, 0.3827, 0.1651), (-0.9808, 0.1951, 0.1651), (-1.0, 7.55e-08, 0.1651), (-0.9808, -0.1951, 0.1651), (-0.9239, -0.3827, 0.1651), (-0.8315, -0.5556, 0.1651), (-0.7071, -0.7071, 0.1651), (-0.5556, -0.8315, 0.1651), (-0.3827, -0.9239, 0.1651), (-0.1951, -0.9808, 0.1651), (3.258e-07, -1.0, 0.1651), (0.1951, -0.9808, 0.1651), (0.3827, -0.9239, 0.1651), (0.5556, -0.8315, 0.1651), (0.7071, -0.7071, 0.1651), (0.8315, -0.5556, 0.1651), (0.9239, -0.3827, 0.1651), (0.9808, -0.1951, 0.1651), (1.0, 9.656e-07, 0.1651), (0.9808, 0.1951, 0.1651), (0.9239, 0.3827, 0.1651), (0.8315, 0.5556, 0.1651), (0.7071, 0.7071, 0.1651), (0.5556, 0.8315, 0.1651), (0.3827, 0.9239, 0.1651), (0.1951, 0.9808, 0.1651), (-0.1951, 0.9808, 0.1651), (0.0, 1.0, 0.1651), (-0.3827, 0.9239, 0.1651), (-0.5556, 0.8315, 0.1651), (-0.7071, 0.7071, 0.1651), (-0.8315, 0.5556, 0.1651), (-0.9239, 0.3827, 0.1651), (-0.9808, 0.1951, 0.1651), (-1.0, 7.55e-08, 0.1651), (-0.9808, -0.1951, 0.1651), (-0.9239, -0.3827, 0.1651), (-0.8315, -0.5556, 0.1651), (-0.7071, -0.7071, 0.1651), (-0.5556, -0.8315, 0.1651), (-0.3827, -0.9239, 0.1651), (-0.1951, -0.9808, 0.1651), (3.258e-07, -1.0, 0.1651), (0.1951, -0.9808, 0.1651), (0.3827, -0.9239, 0.1651), (0.5556, -0.8315, 0.1651), (0.7071, -0.7071, 0.1651), (0.8315, -0.5556, 0.1651), (0.9239, -0.3827, 0.1651), (0.9808, -0.1951, 0.1651), (1.0, 9.656e-07, 0.1651), (0.9808, 0.1951, 0.1651), (0.9239, 0.3827, 0.1651), (0.8315, 0.5556, 0.1651), (0.7071, 0.7071, 0.1651), (0.5556, 0.8315, 0.1651), (0.3827, 0.9239, 0.1651), (0.1951, 0.9808, 0.1651), (-0.1951, 0.9808, -0.2876), (-1.776e-15, 1.0, -0.2876), (-0.3827, 0.9239, -0.2876), (-0.5556, 0.8315, -0.2876), (-0.7071, 0.7071, -0.2876), (-0.8315, 0.5556, -0.2876), (-0.9239, 0.3827, -0.2876), (-0.9808, 0.1951, -0.2876), (-1.0, 7.55e-08, -0.2876), (-0.9808, -0.1951, -0.2876), (-0.9239, -0.3827, -0.2876), (-0.8315, -0.5556, -0.2876), (-0.7071, -0.7071, -0.2876), (-0.5556, -0.8315, -0.2876), (-0.3827, -0.9239, -0.2876), (-0.1951, -0.9808, -0.2876), (3.258e-07, -1.0, -0.2876), (0.1951, -0.9808, -0.2876), (0.3827, -0.9239, -0.2876), (0.5556, -0.8315, -0.2876), (0.7071, -0.7071, -0.2876), (0.8315, -0.5556, -0.2876), (0.9239, -0.3827, -0.2876), (0.9808, -0.1951, -0.2876), (1.0, 9.656e-07, -0.2876), (0.9808, 0.1951, -0.2876), (0.9239, 0.3827, -0.2876), (0.8315, 0.5556, -0.2876), (0.7071, 0.7071, -0.2876), (0.5556, 0.8315, -0.2876), (0.3827, 0.9239, -0.2876), (0.1951, 0.9808, -0.2876)], [(1, 0), (2, 1), (3, 2), (4, 3), (5, 4), (6, 5), (7, 6), (8, 7), (9, 8), (10, 9), (11, 10), (12, 11), (13, 12), (14, 13), (15, 14), (16, 15), (17, 16), (18, 17), (19, 18), (20, 19), (21, 20), (22, 21), (23, 22), (24, 23), (25, 24), (26, 25), (27, 26), (28, 27), (29, 28), (30, 29), (31, 30), (0, 31)], [(53, 117, 118, 54), (52, 53, 85, 84), (46, 110, 111, 47), (48, 112, 113, 49), (42, 106, 107, 43), (45, 109, 110, 46), (61, 125, 126, 62), (36, 100, 101, 37), (62, 126, 127, 63), (50, 114, 115, 51), (51, 115, 116, 52), (52, 116, 117, 53), (56, 120, 121, 57), (38, 102, 103, 39), (47, 111, 112, 48), (43, 107, 108, 44), (40, 104, 105, 41), (44, 108, 109, 45), (32, 96, 98, 34), (39, 103, 104, 40), (55, 119, 120, 56), (63, 127, 97, 33), (33, 97, 96, 32), (49, 113, 114, 50), (41, 105, 106, 42), (37, 101, 102, 38), (58, 122, 123, 59), (58, 57, 121, 122), (34, 98, 99, 35), (54, 118, 119, 55), (59, 123, 124, 60), (35, 99, 100, 36), (64, 66, 67, 68, 69, 70, 71, 72, 73, 74, 75, 76, 77, 78, 79, 80, 81, 82, 83, 84, 85, 86, 87, 88, 89, 90, 91, 92, 93, 94, 95, 65), (39, 40, 72, 71), (53, 54, 86, 85), (40, 41, 73, 72), (54, 55, 87, 86), (41, 42, 74, 73), (55, 56, 88, 87), (42, 43, 75, 74), (56, 57, 89, 88), (43, 44, 76, 75), (57, 58, 90, 89), (44, 45, 77, 76), (58, 59, 91, 90), (45, 46, 78, 77), (33, 32, 64, 65), (59, 60, 92, 91), (46, 47, 79, 78), (32, 34, 66, 64), (60, 61, 93, 92), (47, 48, 80, 79), (34, 35, 67, 66), (61, 62, 94, 93), (48, 49, 81, 80), (35, 36, 68, 67), (62, 63, 95, 94), (49, 50, 82, 81), (36, 37, 69, 68), (63, 33, 65, 95), (50, 51, 83, 82), (37, 38, 70, 69), (51, 52, 84, 83), (38, 39, 71, 70), (96, 97, 127, 126, 125, 124, 123, 122, 121, 120, 119, 118, 117, 116, 115, 114, 113, 112, 111, 110, 109, 108, 107, 106, 105, 104, 103, 102, 101, 100, 99, 98), (60, 124, 125, 61)])
me_circle_002.use_remesh_preserve_volume = False
me_circle_002.use_remesh_preserve_attributes = False
me_circle_002.use_mirror_vertex_groups = False
me_circle_002.update()
me_circle_001 = bpy.data.meshes.new('Circle.001')
me_circle_001.from_pydata([(0.0, 1.0, 0.0), (-0.1951, 0.9808, 0.0), (-0.3827, 0.9239, 0.0), (-0.5556, 0.8315, 0.0), (-0.7071, 0.7071, 0.0), (-0.8315, 0.5556, 0.0), (-0.9239, 0.3827, 0.0), (-0.9808, 0.1951, 0.0), (-1.0, 7.55e-08, 0.0), (-0.9808, -0.1951, 0.0), (-0.9239, -0.3827, 0.0), (-0.8315, -0.5556, 0.0), (-0.7071, -0.7071, 0.0), (-0.5556, -0.8315, 0.0), (-0.3827, -0.9239, 0.0), (-0.1951, -0.9808, 0.0), (3.258e-07, -1.0, 0.0), (0.1951, -0.9808, 0.0), (0.3827, -0.9239, 0.0), (0.5556, -0.8315, 0.0), (0.7071, -0.7071, 0.0), (0.8315, -0.5556, 0.0), (0.9239, -0.3827, 0.0), (0.9808, -0.1951, 0.0), (1.0, 9.656e-07, 0.0), (0.9808, 0.1951, 0.0), (0.9239, 0.3827, 0.0), (0.8315, 0.5556, 0.0), (0.7071, 0.7071, 0.0), (0.5556, 0.8315, 0.0), (0.3827, 0.9239, 0.0), (0.1951, 0.9808, 0.0), (0.0, 1.0, 0.0), (-0.1951, 0.9808, 0.0), (-0.3827, 0.9239, 0.0), (-0.5556, 0.8315, 0.0), (-0.7071, 0.7071, 0.0), (-0.8315, 0.5556, 0.0), (-0.9239, 0.3827, 0.0), (-0.9808, 0.1951, 0.0), (-1.0, 7.55e-08, 0.0), (-0.9808, -0.1951, 0.0), (-0.9239, -0.3827, 0.0), (-0.8315, -0.5556, 0.0), (-0.7071, -0.7071, 0.0), (-0.5556, -0.8315, 0.0), (-0.3827, -0.9239, 0.0), (-0.1951, -0.9808, 0.0), (3.258e-07, -1.0, 0.0), (0.1951, -0.9808, 0.0), (0.3827, -0.9239, 0.0), (0.5556, -0.8315, 0.0), (0.7071, -0.7071, 0.0), (0.8315, -0.5556, 0.0), (0.9239, -0.3827, 0.0), (0.9808, -0.1951, 0.0), (1.0, 9.656e-07, 0.0), (0.9808, 0.1951, 0.0), (0.9239, 0.3827, 0.0), (0.8315, 0.5556, 0.0), (0.7071, 0.7071, 0.0), (0.5556, 0.8315, 0.0), (0.3827, 0.9239, 0.0), (0.1951, 0.9808, 0.0), (-0.1951, 0.9808, 0.4527), (-2.746e-09, 1.0, 0.4527), (-0.3827, 0.9239, 0.4527), (-0.5556, 0.8315, 0.4527), (-0.7071, 0.7071, 0.4527), (-0.8315, 0.5556, 0.4527), (-0.9239, 0.3827, 0.4527), (-0.9808, 0.1951, 0.4527), (-1.0, 7.55e-08, 0.4527), (-0.9808, -0.1951, 0.4527), (-0.9239, -0.3827, 0.4527), (-0.8315, -0.5556, 0.4527), (-0.7071, -0.7071, 0.4527), (-0.5556, -0.8315, 0.4527), (-0.3827, -0.9239, 0.4527), (-0.1951, -0.9808, 0.4527), (3.231e-07, -1.0, 0.4527), (0.1951, -0.9808, 0.4527), (0.3827, -0.9239, 0.4527), (0.5556, -0.8315, 0.4527), (0.7071, -0.7071, 0.4527), (0.8315, -0.5556, 0.4527), (0.9239, -0.3827, 0.4527), (0.9808, -0.1951, 0.4527), (1.0, 9.656e-07, 0.4527), (0.9808, 0.1951, 0.4527), (0.9239, 0.3827, 0.4527), (0.8315, 0.5556, 0.4527), (0.7071, 0.7071, 0.4527), (0.5556, 0.8315, 0.4527), (0.3827, 0.9239, 0.4527), (0.1951, 0.9808, 0.4527)], [(1, 0), (2, 1), (3, 2), (4, 3), (5, 4), (6, 5), (7, 6), (8, 7), (9, 8), (10, 9), (11, 10), (12, 11), (13, 12), (14, 13), (15, 14), (16, 15), (17, 16), (18, 17), (19, 18), (20, 19), (21, 20), (22, 21), (23, 22), (24, 23), (25, 24), (26, 25), (27, 26), (28, 27), (29, 28), (30, 29), (31, 30), (0, 31)], [(33, 32, 63, 62, 61, 60, 59, 58, 57, 56, 55, 54, 53, 52, 51, 50, 49, 48, 47, 46, 45, 44, 43, 42, 41, 40, 39, 38, 37, 36, 35, 34), (37, 69, 68, 36), (43, 75, 74, 42), (52, 84, 83, 51), (59, 91, 90, 58), (51, 83, 82, 50), (62, 94, 93, 61), (57, 89, 88, 56), (46, 78, 77, 45), (33, 64, 65, 32), (47, 79, 78, 46), (41, 73, 72, 40), (45, 77, 76, 44), (48, 80, 79, 47), (44, 76, 75, 43), (36, 68, 67, 35), (39, 71, 70, 38), (49, 81, 80, 48), (34, 66, 64, 33), (55, 87, 86, 54), (38, 70, 69, 37), (58, 90, 89, 57), (63, 95, 94, 62), (60, 92, 91, 59), (52, 53, 85, 84), (56, 88, 87, 55), (40, 72, 71, 39), (32, 65, 95, 63), (35, 67, 66, 34), (54, 86, 85, 53), (50, 82, 81, 49), (42, 74, 73, 41), (64, 66, 67, 68, 69, 70, 71, 72, 73, 74, 75, 76, 77, 78, 79, 80, 81, 82, 83, 84, 85, 86, 87, 88, 89, 90, 91, 92, 93, 94, 95, 65), (61, 93, 92, 60)])
me_circle_001.use_remesh_preserve_volume = False
me_circle_001.use_remesh_preserve_attributes = False
me_circle_001.use_mirror_vertex_groups = False
me_circle_001.update()
me_circle = bpy.data.meshes.new('Circle')
me_circle.from_pydata([(0.0, 1.0, 0.0), (-0.1951, 0.9808, 0.0), (-0.3827, 0.9239, 0.0), (-0.5556, 0.8315, 0.0), (-0.7071, 0.7071, 0.0), (-0.8315, 0.5556, 0.0), (-0.9239, 0.3827, 0.0), (-0.9808, 0.1951, 0.0), (-1.0, 7.55e-08, 0.0), (-0.9808, -0.1951, 0.0), (-0.9239, -0.3827, 0.0), (-0.8315, -0.5556, 0.0), (-0.7071, -0.7071, 0.0), (-0.5556, -0.8315, 0.0), (-0.3827, -0.9239, 0.0), (-0.1951, -0.9808, 0.0), (3.258e-07, -1.0, 0.0), (0.1951, -0.9808, 0.0), (0.3827, -0.9239, 0.0), (0.5556, -0.8315, 0.0), (0.7071, -0.7071, 0.0), (0.8315, -0.5556, 0.0), (0.9239, -0.3827, 0.0), (0.9808, -0.1951, 0.0), (1.0, 9.656e-07, 0.0), (0.9808, 0.1951, 0.0), (0.9239, 0.3827, 0.0), (0.8315, 0.5556, 0.0), (0.7071, 0.7071, 0.0), (0.5556, 0.8315, 0.0), (0.3827, 0.9239, 0.0), (0.1951, 0.9808, 0.0), (0.0, 1.0, 0.0), (-0.1951, 0.9808, 0.0), (-0.3827, 0.9239, 0.0), (-0.5556, 0.8315, 0.0), (-0.7071, 0.7071, 0.0), (-0.8315, 0.5556, 0.0), (-0.9239, 0.3827, 0.0), (-0.9808, 0.1951, 0.0), (-1.0, 7.55e-08, 0.0), (-0.9808, -0.1951, 0.0), (-0.9239, -0.3827, 0.0), (-0.8315, -0.5556, 0.0), (-0.7071, -0.7071, 0.0), (-0.5556, -0.8315, 0.0), (-0.3827, -0.9239, 0.0), (-0.1951, -0.9808, 0.0), (3.258e-07, -1.0, 0.0), (0.1951, -0.9808, 0.0), (0.3827, -0.9239, 0.0), (0.5556, -0.8315, 0.0), (0.7071, -0.7071, 0.0), (0.8315, -0.5556, 0.0), (0.9239, -0.3827, 0.0), (0.9808, -0.1951, 0.0), (1.0, 9.656e-07, 0.0), (0.9808, 0.1951, 0.0), (0.9239, 0.3827, 0.0), (0.8315, 0.5556, 0.0), (0.7071, 0.7071, 0.0), (0.5556, 0.8315, 0.0), (0.3827, 0.9239, 0.0), (0.1951, 0.9808, 0.0), (-0.1951, 0.9808, 0.4527), (-2.746e-09, 1.0, 0.4527), (-0.3827, 0.9239, 0.4527), (-0.5556, 0.8315, 0.4527), (-0.7071, 0.7071, 0.4527), (-0.8315, 0.5556, 0.4527), (-0.9239, 0.3827, 0.4527), (-0.9808, 0.1951, 0.4527), (-1.0, 7.55e-08, 0.4527), (-0.9808, -0.1951, 0.4527), (-0.9239, -0.3827, 0.4527), (-0.8315, -0.5556, 0.4527), (-0.7071, -0.7071, 0.4527), (-0.5556, -0.8315, 0.4527), (-0.3827, -0.9239, 0.4527), (-0.1951, -0.9808, 0.4527), (3.231e-07, -1.0, 0.4527), (0.1951, -0.9808, 0.4527), (0.3827, -0.9239, 0.4527), (0.5556, -0.8315, 0.4527), (0.7071, -0.7071, 0.4527), (0.8315, -0.5556, 0.4527), (0.9239, -0.3827, 0.4527), (0.9808, -0.1951, 0.4527), (1.0, 9.656e-07, 0.4527), (0.9808, 0.1951, 0.4527), (0.9239, 0.3827, 0.4527), (0.8315, 0.5556, 0.4527), (0.7071, 0.7071, 0.4527), (0.5556, 0.8315, 0.4527), (0.3827, 0.9239, 0.4527), (0.1951, 0.9808, 0.4527)], [(1, 0), (2, 1), (3, 2), (4, 3), (5, 4), (6, 5), (7, 6), (8, 7), (9, 8), (10, 9), (11, 10), (12, 11), (13, 12), (14, 13), (15, 14), (16, 15), (17, 16), (18, 17), (19, 18), (20, 19), (21, 20), (22, 21), (23, 22), (24, 23), (25, 24), (26, 25), (27, 26), (28, 27), (29, 28), (30, 29), (31, 30), (0, 31)], [(33, 32, 63, 62, 61, 60, 59, 58, 57, 56, 55, 54, 53, 52, 51, 50, 49, 48, 47, 46, 45, 44, 43, 42, 41, 40, 39, 38, 37, 36, 35, 34), (37, 69, 68, 36), (43, 75, 74, 42), (52, 84, 83, 51), (59, 91, 90, 58), (51, 83, 82, 50), (62, 94, 93, 61), (57, 89, 88, 56), (46, 78, 77, 45), (33, 64, 65, 32), (47, 79, 78, 46), (41, 73, 72, 40), (45, 77, 76, 44), (48, 80, 79, 47), (44, 76, 75, 43), (36, 68, 67, 35), (39, 71, 70, 38), (49, 81, 80, 48), (34, 66, 64, 33), (55, 87, 86, 54), (38, 70, 69, 37), (58, 90, 89, 57), (63, 95, 94, 62), (60, 92, 91, 59), (52, 53, 85, 84), (56, 88, 87, 55), (40, 72, 71, 39), (32, 65, 95, 63), (35, 67, 66, 34), (54, 86, 85, 53), (50, 82, 81, 49), (42, 74, 73, 41), (64, 66, 67, 68, 69, 70, 71, 72, 73, 74, 75, 76, 77, 78, 79, 80, 81, 82, 83, 84, 85, 86, 87, 88, 89, 90, 91, 92, 93, 94, 95, 65), (61, 93, 92, 60)])
me_circle.use_remesh_preserve_volume = False
me_circle.use_remesh_preserve_attributes = False
me_circle.use_mirror_vertex_groups = False
me_circle.update()

# ---- objects
ob_cube = bpy.data.objects.new('Cube', me_cube)
ob_cube_024 = bpy.data.objects.new('Cube.024', me_cube_024)
ob_cube_023 = bpy.data.objects.new('Cube.023', me_cube_023)
ob_cube_022 = bpy.data.objects.new('Cube.022', me_cube_022)
ob_cube_013 = bpy.data.objects.new('Cube.013', me_cube_013)
ob_cube_006 = bpy.data.objects.new('Cube.006', me_cube_006)
ob_cube_005 = bpy.data.objects.new('Cube.005', me_cube_005)
ob_cube_004 = bpy.data.objects.new('Cube.004', me_cube_004)
ob_cube_003 = bpy.data.objects.new('Cube.003', me_cube_003)
ob_cube_002 = bpy.data.objects.new('Cube.002', me_cube_002)
ob_cube_001 = bpy.data.objects.new('Cube.001', me_cube_001)
ob_circle_003 = bpy.data.objects.new('Circle.003', me_circle_003)
ob_circle_002 = bpy.data.objects.new('Circle.002', me_circle_002)
ob_circle_001 = bpy.data.objects.new('Circle.001', me_circle_001)
ob_circle = bpy.data.objects.new('Circle', me_circle)
ob_lamp = bpy.data.objects.new('Lamp', light_lamp)
ob_camera = bpy.data.objects.new('Camera', cam_camera)

# ---- transforms, parenting, visibility, modifiers, constraints
ob_cube.location = (0.0, 0.0, 0.0)
ob_cube.rotation_euler = (0.0, -0.0, 1.571)
ob_cube.lock_rotations_4d = False
ob_cube.empty_display_type = 'ARROWS'
ob_cube.lineart.crease_threshold = 0.0
ob_cube_024.parent = ob_cube
ob_cube_024.matrix_parent_inverse = Matrix(((-4.371e-08, 1.0, 0.0, 0.2197), (-1.0, -4.371e-08, 0.0, -0.9018), (0.0, 0.0, 1.0, -1.192e-07), (0.0, 0.0, 0.0, 1.0)))
ob_cube_024.location = (4.757, -1.518, 3.68)
ob_cube_024.rotation_euler = (0.0, -0.0, 1.571)
ob_cube_024.scale = (-0.204, -0.204, -0.204)
ob_cube_024.lineart.crease_threshold = 0.0
ob_cube_023.parent = ob_cube
ob_cube_023.matrix_parent_inverse = Matrix(((-4.371e-08, 1.0, 0.0, 0.2197), (-1.0, -4.371e-08, 0.0, -0.9018), (0.0, 0.0, 1.0, -1.192e-07), (0.0, 0.0, 0.0, 1.0)))
ob_cube_023.location = (4.757, -1.746, 3.68)
ob_cube_023.rotation_euler = (0.0, -0.0, 1.571)
ob_cube_023.scale = (-0.04888, -0.2547, -0.2187)
ob_cube_023.lineart.crease_threshold = 0.0
ob_cube_022.parent = ob_cube
ob_cube_022.matrix_parent_inverse = Matrix(((-4.371e-08, 1.0, 0.0, 0.2197), (-1.0, -4.371e-08, 0.0, -0.9018), (0.0, 0.0, 1.0, -1.192e-07), (0.0, 0.0, 0.0, 1.0)))
ob_cube_022.location = (4.757, -1.997, 3.68)
ob_cube_022.rotation_euler = (0.0, -0.0, 1.571)
ob_cube_022.scale = (-0.204, -0.204, -0.204)
ob_cube_022.lineart.crease_threshold = 0.0
ob_cube_013.parent = ob_cube
ob_cube_013.matrix_parent_inverse = Matrix(((-4.371e-08, 1.0, 0.0, 0.2197), (-1.0, -4.371e-08, 0.0, -0.9018), (0.0, 0.0, 1.0, -1.192e-07), (0.0, 0.0, 0.0, 1.0)))
ob_cube_013.location = (-4.744, 1.751, 3.87)
ob_cube_013.rotation_euler = (0.0, -0.0, 1.571)
ob_cube_013.scale = (0.5443, 0.1639, 0.1639)
ob_cube_013.lineart.crease_threshold = 0.0
ob_cube_006.parent = ob_cube
ob_cube_006.matrix_parent_inverse = Matrix(((-4.371e-08, 1.0, 0.0, 0.2197), (-1.0, -4.371e-08, 0.0, -0.9018), (0.0, 0.0, 1.0, -1.192e-07), (0.0, 0.0, 0.0, 1.0)))
ob_cube_006.location = (5.092, 3.492, 0.1408)
ob_cube_006.rotation_euler = (0.0, -0.0, 1.571)
ob_cube_006.scale = (0.2099, 0.172, -0.07142)
ob_cube_006.lineart.crease_threshold = 0.0
ob_cube_005.parent = ob_cube
ob_cube_005.matrix_parent_inverse = Matrix(((-4.371e-08, 1.0, 0.0, 0.2197), (-1.0, -4.371e-08, 0.0, -0.9018), (0.0, 0.0, 1.0, -1.192e-07), (0.0, 0.0, 0.0, 1.0)))
ob_cube_005.location = (5.092, -3.696, 0.1408)
ob_cube_005.rotation_euler = (0.0, -0.0, 1.571)
ob_cube_005.scale = (0.2099, 0.172, -0.07142)
ob_cube_005.lineart.crease_threshold = 0.0
ob_cube_004.parent = ob_cube
ob_cube_004.matrix_parent_inverse = Matrix(((-4.371e-08, 1.0, 0.0, 0.2197), (-1.0, -4.371e-08, 0.0, -0.9018), (0.0, 0.0, 1.0, -1.192e-07), (0.0, 0.0, 0.0, 1.0)))
ob_cube_004.location = (-4.758, -3.696, 0.1408)
ob_cube_004.rotation_euler = (0.0, -0.0, 1.571)
ob_cube_004.scale = (0.2099, 0.172, -0.07142)
ob_cube_004.lineart.crease_threshold = 0.0
ob_cube_003.parent = ob_cube
ob_cube_003.matrix_parent_inverse = Matrix(((-4.371e-08, 1.0, 0.0, 0.2197), (-1.0, -4.371e-08, 0.0, -0.9018), (0.0, 0.0, 1.0, -1.192e-07), (0.0, 0.0, 0.0, 1.0)))
ob_cube_003.location = (-4.758, 3.496, 0.1408)
ob_cube_003.rotation_euler = (0.0, -0.0, 1.571)
ob_cube_003.scale = (0.2099, 0.172, -0.07142)
ob_cube_003.lineart.crease_threshold = 0.0
ob_cube_002.parent = ob_cube
ob_cube_002.matrix_parent_inverse = Matrix(((-4.371e-08, 1.0, 0.0, 0.2197), (-1.0, -4.371e-08, 0.0, -0.9018), (0.0, 0.0, 1.0, -1.192e-07), (0.0, 0.0, 0.0, 1.0)))
ob_cube_002.location = (-4.758, 3.496, 0.1408)
ob_cube_002.rotation_euler = (0.0, -0.0, 1.571)
ob_cube_002.scale = (0.2099, 0.172, -0.07142)
ob_cube_002.lineart.crease_threshold = 0.0
ob_cube_001.parent = ob_cube
ob_cube_001.matrix_parent_inverse = Matrix(((-4.371e-08, 1.0, 0.0, 0.2197), (-1.0, -4.371e-08, 0.0, -0.9018), (0.0, 0.0, 1.0, -1.192e-07), (0.0, 0.0, 0.0, 1.0)))
ob_cube_001.location = (5.122, 0.4638, -0.3836)
ob_cube_001.rotation_euler = (0.0, -0.0, 1.571)
ob_cube_001.scale = (0.3819, 0.3819, 0.3819)
ob_cube_001.lineart.crease_threshold = 0.0
ob_circle_003.parent = ob_cube
ob_circle_003.matrix_parent_inverse = Matrix(((-4.371e-08, 1.0, 0.0, 0.2197), (-1.0, -4.371e-08, 0.0, -0.9018), (0.0, 0.0, 1.0, -1.192e-07), (0.0, 0.0, 0.0, 1.0)))
ob_circle_003.location = (-4.776, -3.682, -0.6255)
ob_circle_003.rotation_euler = (-1.571, 1.571, 0.0)
ob_circle_003.scale = (0.6953, 0.6953, 0.6953)
ob_circle_003.lineart.crease_threshold = 0.0
ob_circle_002.parent = ob_cube
ob_circle_002.matrix_parent_inverse = Matrix(((-4.371e-08, 1.0, 0.0, 0.2197), (-1.0, -4.371e-08, 0.0, -0.9018), (0.0, 0.0, 1.0, -1.192e-07), (0.0, 0.0, 0.0, 1.0)))
ob_circle_002.location = (5.114, -3.682, -0.6255)
ob_circle_002.rotation_euler = (-1.571, 1.571, 0.0)
ob_circle_002.scale = (0.6953, 0.6953, 0.6953)
ob_circle_002.lineart.crease_threshold = 0.0
ob_circle_001.parent = ob_cube
ob_circle_001.matrix_parent_inverse = Matrix(((-4.371e-08, 1.0, 0.0, 0.2197), (-1.0, -4.371e-08, 0.0, -0.9018), (0.0, 0.0, 1.0, -1.192e-07), (0.0, 0.0, 0.0, 1.0)))
ob_circle_001.location = (5.114, 3.358, -0.6255)
ob_circle_001.rotation_euler = (-1.571, 1.571, 0.0)
ob_circle_001.scale = (0.6953, 0.6953, 0.6953)
ob_circle_001.lineart.crease_threshold = 0.0
ob_circle.parent = ob_cube
ob_circle.matrix_parent_inverse = Matrix(((-4.371e-08, 1.0, 0.0, 0.2197), (-1.0, -4.371e-08, 0.0, -0.9018), (0.0, 0.0, 1.0, -1.192e-07), (0.0, 0.0, 0.0, 1.0)))
ob_circle.location = (-4.776, 3.358, -0.6255)
ob_circle.rotation_euler = (-1.571, 1.571, 0.0)
ob_circle.scale = (0.6953, 0.6953, 0.6953)
ob_circle.lineart.crease_threshold = 0.0
ob_lamp.parent = ob_cube
ob_lamp.matrix_parent_inverse = Matrix(((-4.371e-08, 1.0, 0.0, 0.2197), (-1.0, -4.371e-08, 0.0, -0.9018), (0.0, 0.0, 1.0, -1.192e-07), (0.0, 0.0, 0.0, 1.0)))
ob_lamp.location = (-1.907, 3.857, 5.904)
ob_lamp.rotation_euler = (0.6503, 0.05522, 3.437)
ob_lamp.lock_rotations_4d = False
ob_lamp.empty_display_type = 'ARROWS'
ob_lamp.color = (0.0, 0.0, 0.0, 0.0)
ob_lamp.lineart.crease_threshold = 0.0
ob_camera.parent = ob_cube
ob_camera.matrix_parent_inverse = Matrix(((-4.371e-08, 1.0, 0.0, 0.2197), (-1.0, -4.371e-08, 0.0, -0.9018), (0.0, 0.0, 1.0, -1.192e-07), (0.0, 0.0, 0.0, 1.0)))
ob_camera.location = (5.606, 7.261, 5.344)
ob_camera.rotation_euler = (1.109, -0.0, 2.386)
ob_camera.lock_rotations_4d = False
ob_camera.empty_display_type = 'ARROWS'
ob_camera.color = (0.0, 0.0, 0.0, 0.0)
ob_camera.display_type = 'WIRE'
ob_camera.lineart.crease_threshold = 0.0

# ---- collection membership
col_collection_1.objects.link(ob_cube)
col_collection_1.objects.link(ob_cube_024)
col_collection_1.objects.link(ob_cube_023)
col_collection_1.objects.link(ob_cube_022)
col_collection_1.objects.link(ob_cube_013)
col_collection_1.objects.link(ob_cube_006)
col_collection_1.objects.link(ob_cube_005)
col_collection_1.objects.link(ob_cube_004)
col_collection_1.objects.link(ob_cube_003)
col_collection_1.objects.link(ob_cube_002)
col_collection_1.objects.link(ob_cube_001)
col_collection_1.objects.link(ob_circle_003)
col_collection_1.objects.link(ob_circle_002)
col_collection_1.objects.link(ob_circle_001)
col_collection_1.objects.link(ob_circle)
col_collection_1.objects.link(ob_lamp)
col_collection_1.objects.link(ob_camera)

# ---- scene / render settings (as saved in the file)
scene.camera = ob_camera
scene.frame_start = 1; scene.frame_end = 250; scene.frame_set(1)
scene.render.engine = 'BLENDER_EEVEE_NEXT'
scene.render.resolution_percentage = 50
scene.render.dither_intensity = 0.0
scene.cycles.use_denoising = False
scene.cycles.samples = 128
scene.cycles.sampling_pattern = 'TABULATED_SOBOL'
scene.cycles.use_adaptive_sampling = False
scene.cycles.use_light_tree = False
scene.cycles.blur_glossy = 0.0
scene.cycles.sample_clamp_indirect = 0.0
scene.view_settings.view_transform = 'Standard'
bpy.context.view_layer.update()
